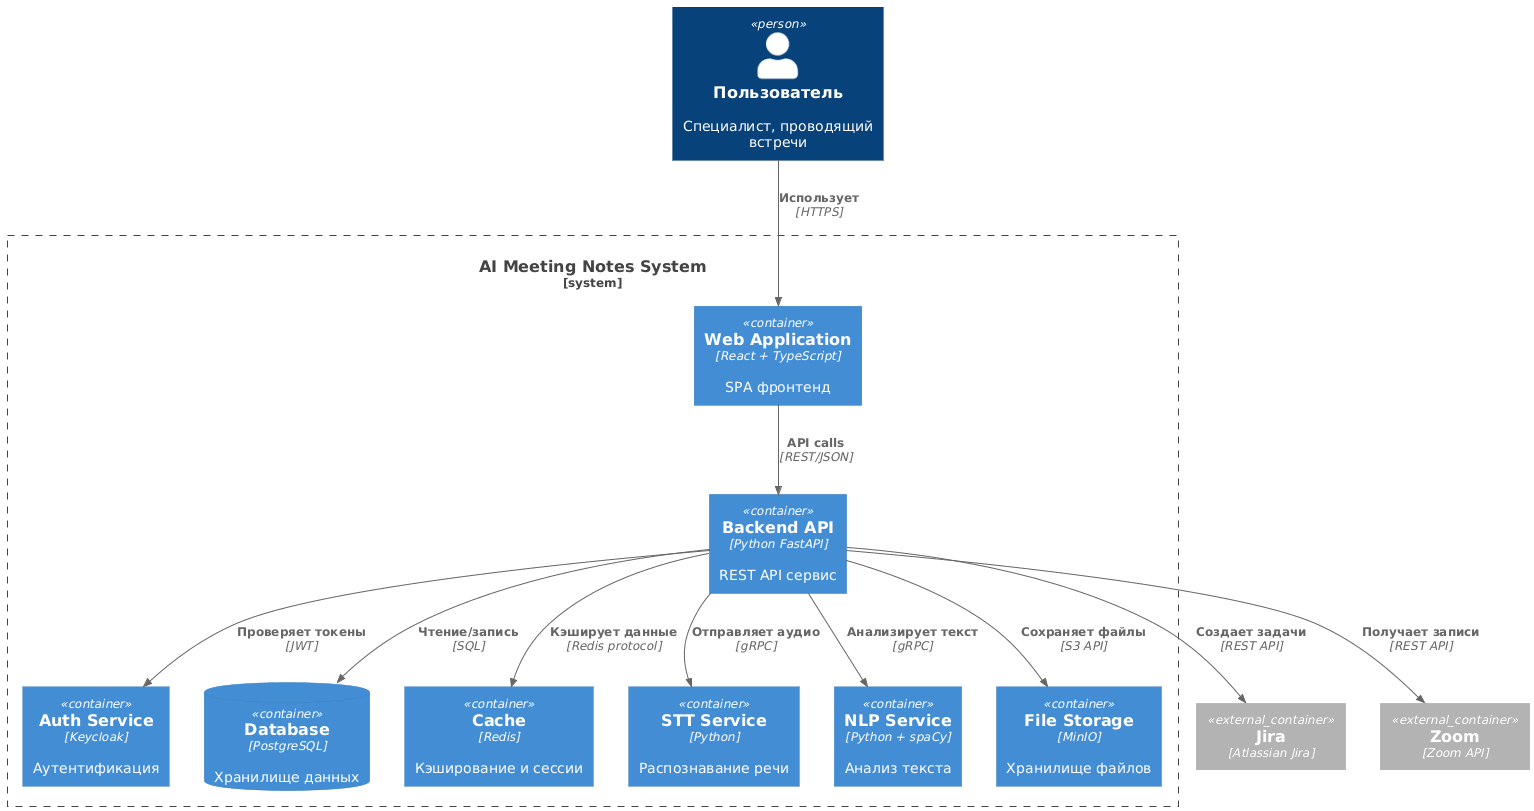

The diagram above was rendered by PlantUML. Its source (embedded in the PNG):
@startuml
!include https://raw.githubusercontent.com/plantuml-stdlib/C4-PlantUML/master/C4_Container.puml

Person(user, "Пользователь", "Специалист, проводящий встречи")

System_Boundary(c1, "AI Meeting Notes System") {
    Container(spa, "Web Application", "React + TypeScript", "SPA фронтенд")
    Container(api, "Backend API", "Python FastAPI", "REST API сервис")
    Container(auth, "Auth Service", "Keycloak", "Аутентификация")
    ContainerDb(db, "Database", "PostgreSQL", "Хранилище данных")
    Container(redis, "Cache", "Redis", "Кэширование и сессии")
    Container(stt, "STT Service", "Python", "Распознавание речи")
    Container(nlp, "NLP Service", "Python + spaCy", "Анализ текста")
    Container(object_storage, "File Storage", "MinIO", "Хранилище файлов")
}

Container_Ext(jira, "Jira", "Atlassian Jira")
Container_Ext(zoom, "Zoom", "Zoom API")

Rel(user, spa, "Использует", "HTTPS")
Rel(spa, api, "API calls", "REST/JSON")
Rel(api, auth, "Проверяет токены", "JWT")
Rel(api, db, "Чтение/запись", "SQL")
Rel(api, redis, "Кэширует данные", "Redis protocol")
Rel(api, stt, "Отправляет аудио", "gRPC")
Rel(api, nlp, "Анализирует текст", "gRPC")
Rel(api, object_storage, "Сохраняет файлы", "S3 API")
Rel(api, jira, "Создает задачи", "REST API")
Rel(api, zoom, "Получает записи", "REST API")
@enduml